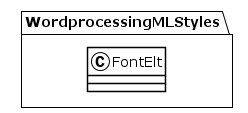

The diagram above was rendered by PlantUML. Its source (embedded in the PNG):
@startuml
!theme plain
package WordprocessingMLStyles {
class FontElt {
}
}
@enduml